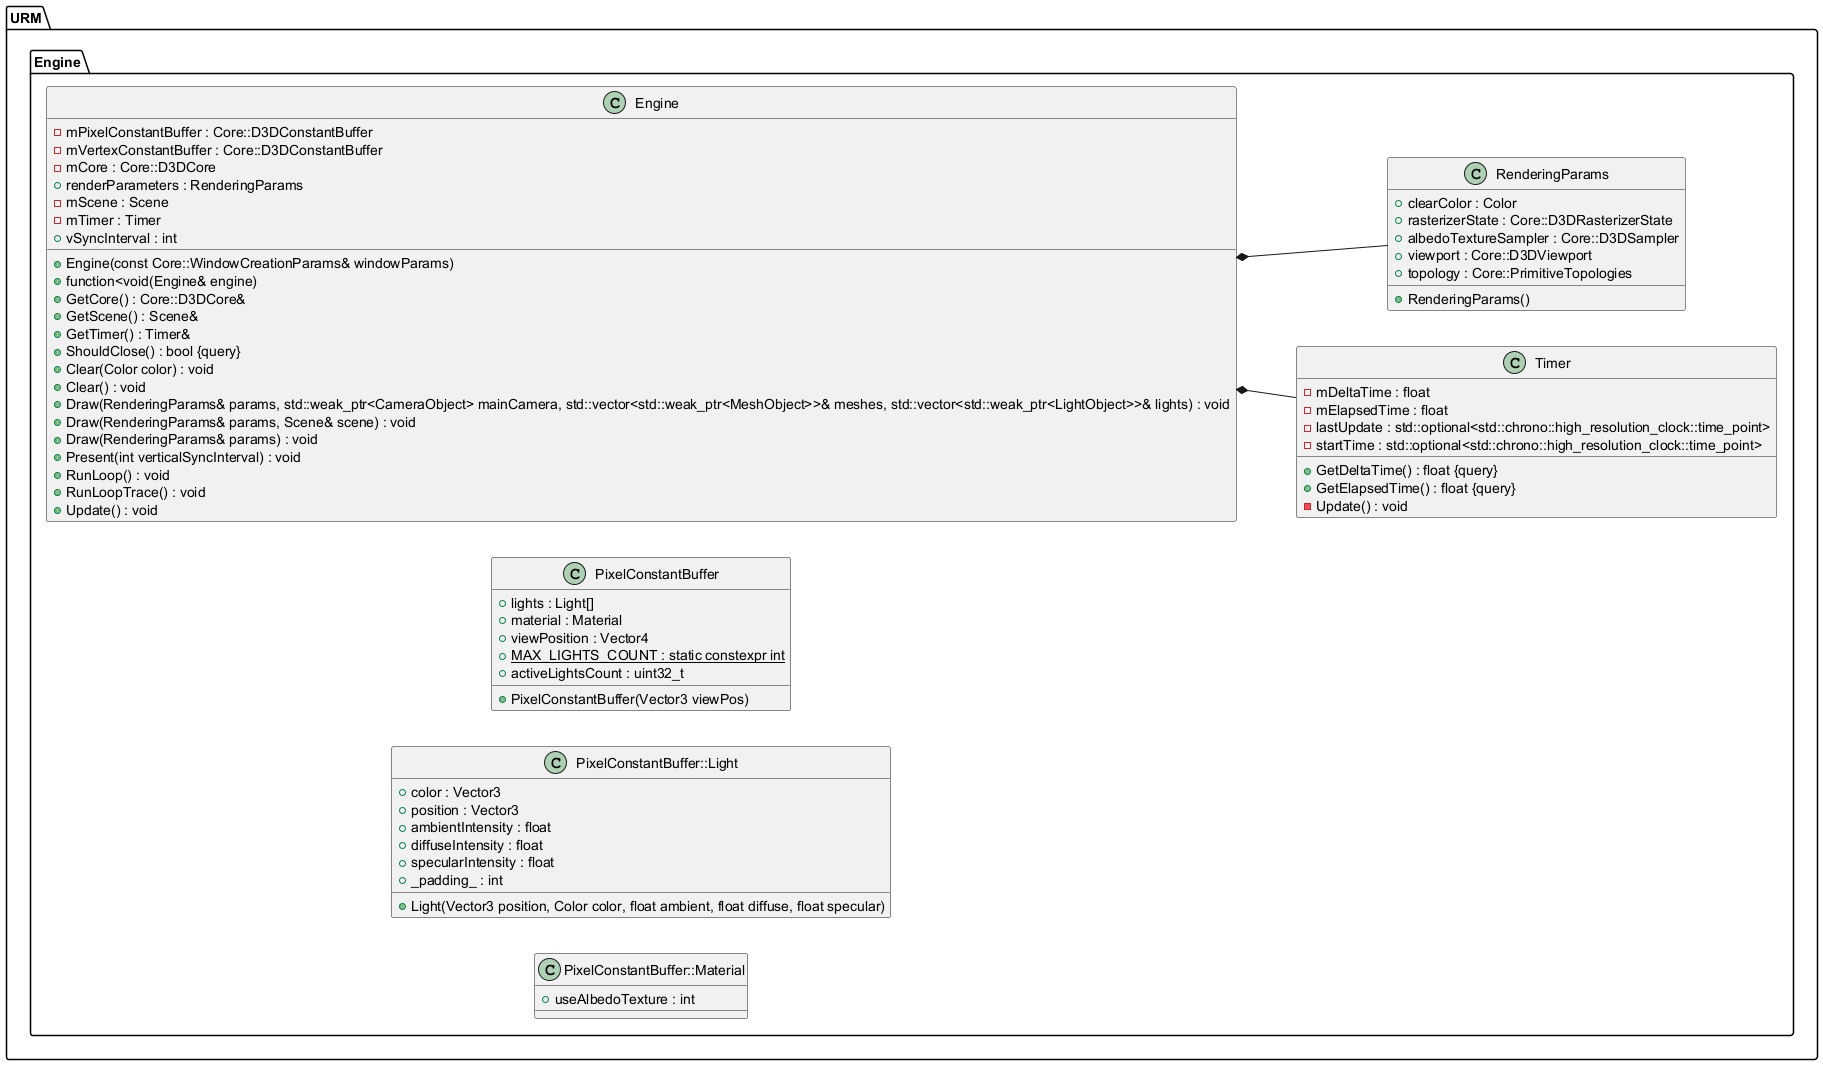

The diagram above was rendered by PlantUML. Its source (embedded in the PNG):
@startuml
left to right direction





/' Objects '/

namespace URM {
	namespace Engine {
		class Engine {
			+Engine(const Core::WindowCreationParams& windowParams)
			+function<void(Engine& engine)
			-mPixelConstantBuffer : Core::D3DConstantBuffer
			-mVertexConstantBuffer : Core::D3DConstantBuffer
			-mCore : Core::D3DCore
			+GetCore() : Core::D3DCore&
			+renderParameters : RenderingParams
			-mScene : Scene
			+GetScene() : Scene&
			-mTimer : Timer
			+GetTimer() : Timer&
			+ShouldClose() : bool {query}
			+vSyncInterval : int
			+Clear(Color color) : void
			+Clear() : void
			+Draw(RenderingParams& params, std::weak_ptr<CameraObject> mainCamera, std::vector<std::weak_ptr<MeshObject>>& meshes, std::vector<std::weak_ptr<LightObject>>& lights) : void
			+Draw(RenderingParams& params, Scene& scene) : void
			+Draw(RenderingParams& params) : void
			+Present(int verticalSyncInterval) : void
			+RunLoop() : void
			+RunLoopTrace() : void
			+Update() : void
		}

		class Timer {
			+GetDeltaTime() : float {query}
			+GetElapsedTime() : float {query}
			-mDeltaTime : float
			-mElapsedTime : float
			-lastUpdate : std::optional<std::chrono::high_resolution_clock::time_point>
			-startTime : std::optional<std::chrono::high_resolution_clock::time_point>
			-Update() : void
		}

		class PixelConstantBuffer {
			+PixelConstantBuffer(Vector3 viewPos)
			+lights : Light[]
			+material : Material
			+viewPosition : Vector4
			+{static} MAX_LIGHTS_COUNT : static constexpr int
			+activeLightsCount : uint32_t
		}

		class PixelConstantBuffer::Light {
			+Light(Vector3 position, Color color, float ambient, float diffuse, float specular)
			+color : Vector3
			+position : Vector3
			+ambientIntensity : float
			+diffuseIntensity : float
			+specularIntensity : float
			+_padding_ : int
		}

		class PixelConstantBuffer::Material {
			+useAlbedoTexture : int
		}

		class RenderingParams {
			+RenderingParams()
			+clearColor : Color
			+rasterizerState : Core::D3DRasterizerState
			+albedoTextureSampler : Core::D3DSampler
			+viewport : Core::D3DViewport
			+topology : Core::PrimitiveTopologies
		}
	}
}





/' Inheritance relationships '/




/' Aggregation relationships '/

URM.Engine.Engine *-- URM.Engine.RenderingParams


URM.Engine.Engine *-- URM.Engine.Timer






/' Nested objects '/

URM.Engine.PixelConstantBuffer +-- URM.Engine.PixelConstantBuffer.Light


URM.Engine.PixelConstantBuffer +-- URM.Engine.PixelConstantBuffer.Material




@enduml